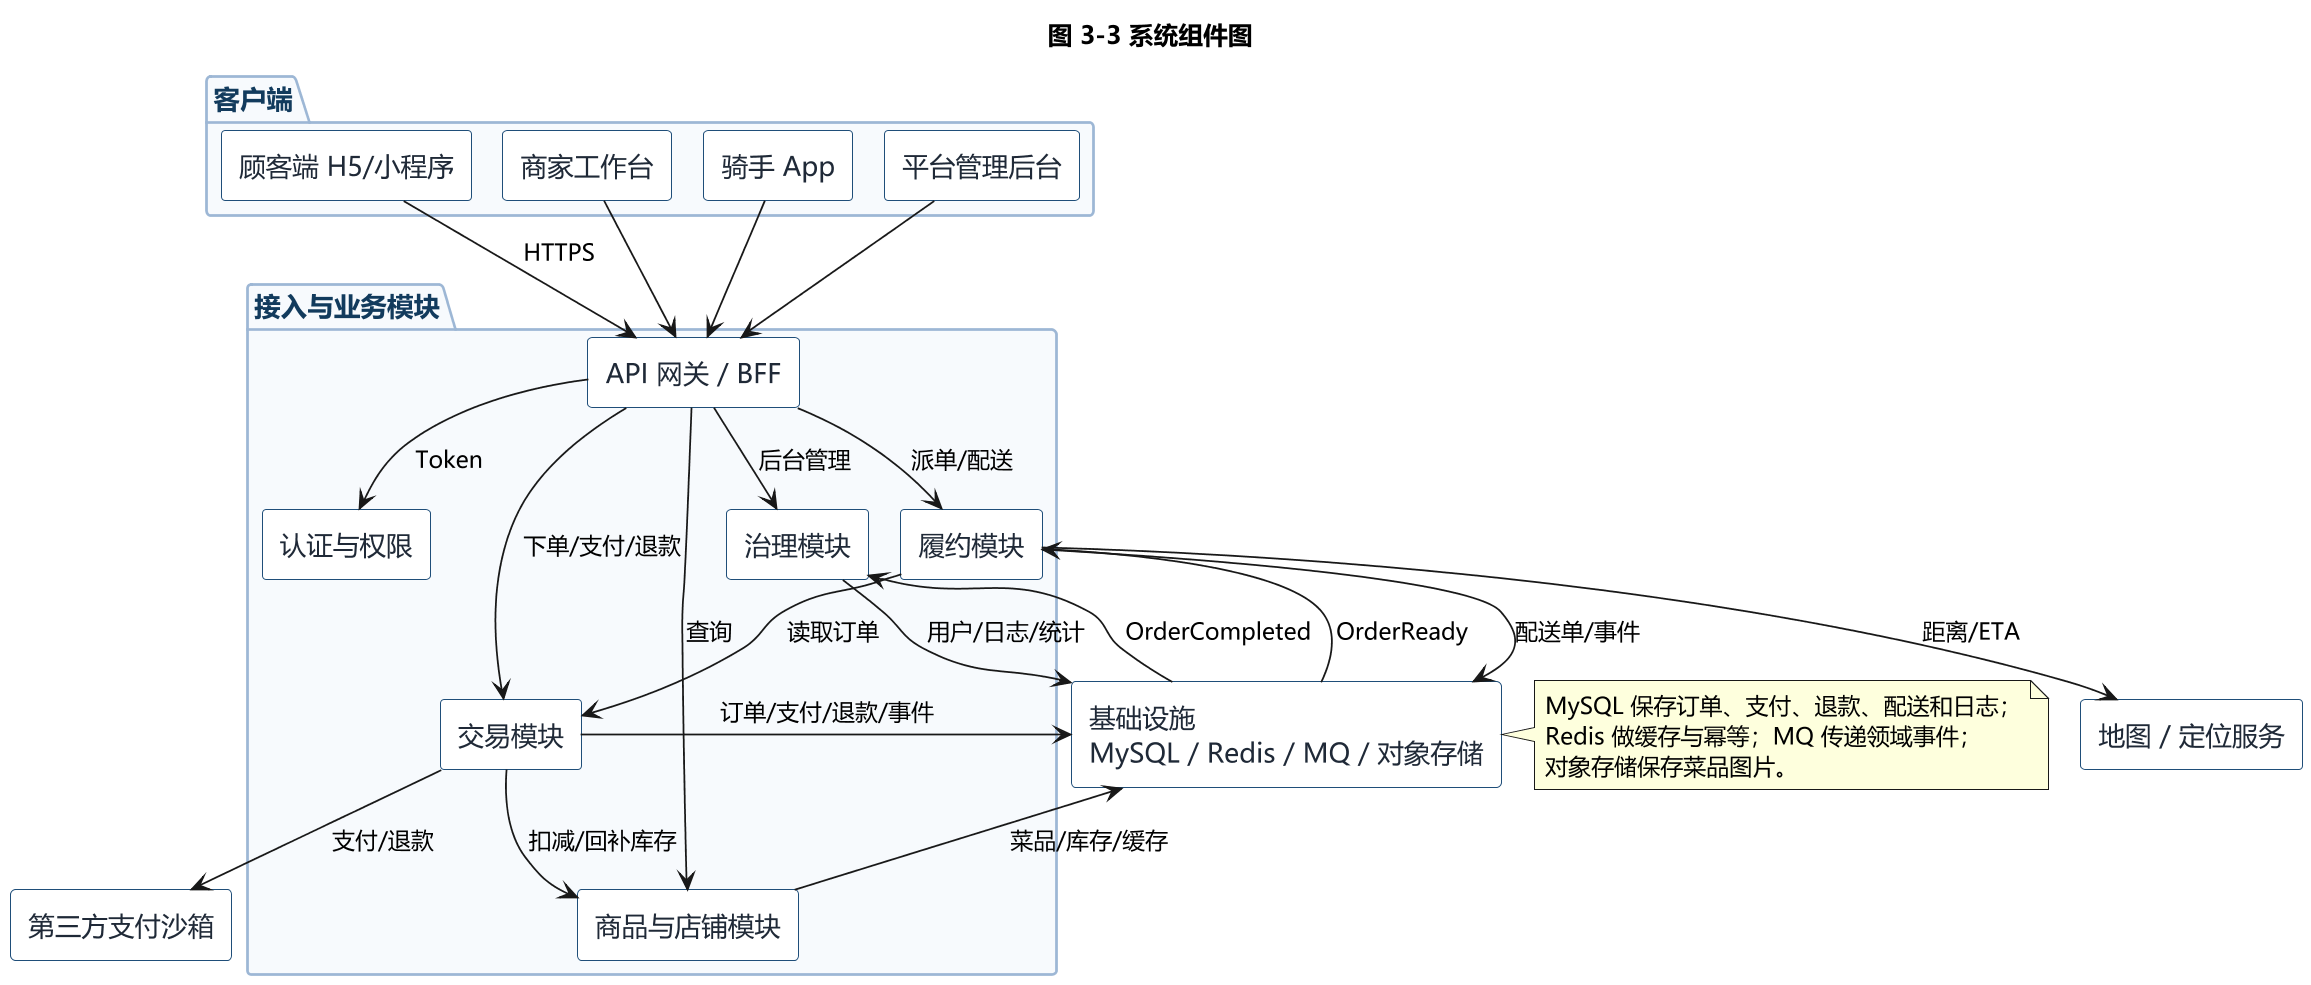

The diagram above was rendered by PlantUML. Its source (embedded in the PNG):
@startuml
!pragma layout smetana
skinparam dpi 170
skinparam defaultFontName "Microsoft YaHei"
skinparam shadowing false
skinparam componentStyle rectangle
skinparam linetype ortho
skinparam nodesep 24
skinparam ranksep 32
skinparam component {
  BackgroundColor #FFFFFF
  BorderColor #1F4E79
  FontColor #1F2937
  FontSize 15
}
skinparam package {
  BackgroundColor #F7FAFD
  BorderColor #9DB7D5
  FontColor #123B5D
  FontSize 15
  FontStyle bold
}
title 图 3-3 系统组件图

package "客户端" {
  [顾客端 H5/小程序] as CustomerApp
  [商家工作台] as MerchantConsole
  [骑手 App] as RiderApp
  [平台管理后台] as AdminConsole
}

package "接入与业务模块" {
  [API 网关 / BFF] as Gateway
  [认证与权限] as Auth
  [商品与店铺模块] as Catalog
  [交易模块] as Trade
  [履约模块] as Fulfillment
  [治理模块] as Governance
}

[基础设施\nMySQL / Redis / MQ / 对象存储] as Infra
[第三方支付沙箱] as PSP
[地图 / 定位服务] as Map

CustomerApp --> Gateway : HTTPS
MerchantConsole --> Gateway
RiderApp --> Gateway
AdminConsole --> Gateway

Gateway --> Auth : Token
Gateway --> Catalog : 查询
Gateway --> Trade : 下单/支付/退款
Gateway --> Fulfillment : 派单/配送
Gateway --> Governance : 后台管理

Trade --> Catalog : 扣减/回补库存
Trade --> Infra : 订单/支付/退款/事件
Trade --> PSP : 支付/退款
Fulfillment --> Trade : 读取订单
Fulfillment --> Infra : 配送单/事件
Fulfillment --> Map : 距离/ETA
Governance --> Infra : 用户/日志/统计
Catalog --> Infra : 菜品/库存/缓存
Infra --> Fulfillment : OrderReady
Infra --> Governance : OrderCompleted

note right of Infra
  MySQL 保存订单、支付、退款、配送和日志；
  Redis 做缓存与幂等；MQ 传递领域事件；
  对象存储保存菜品图片。
end note
@enduml